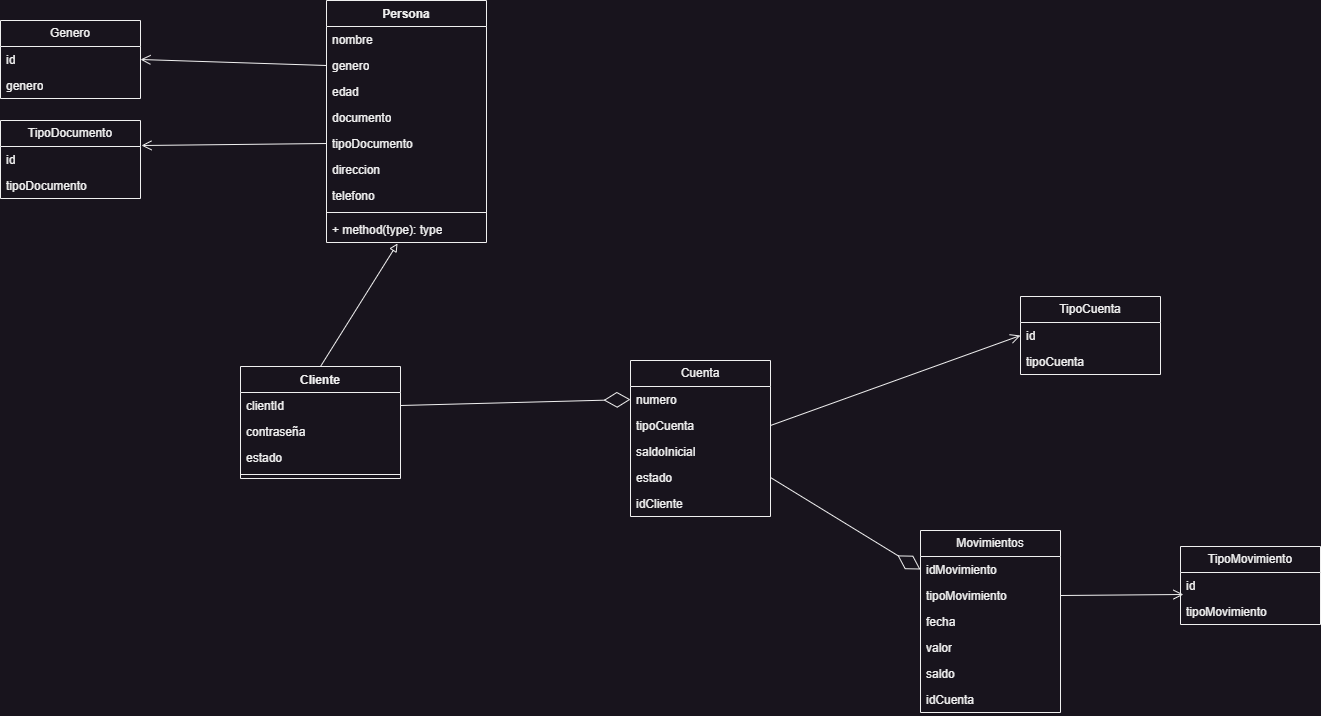

The diagram above was exported from draw.io. Its source (the exported page's mxGraphModel, read from the mxfile embedded in the PNG):
<mxGraphModel dx="1434" dy="756" grid="1" gridSize="10" guides="1" tooltips="1" connect="1" arrows="1" fold="1" page="1" pageScale="1" pageWidth="827" pageHeight="1169" math="0" shadow="0">
  <root>
    <mxCell id="0" />
    <mxCell id="1" parent="0" />
    <mxCell id="NmNH6zODsBvNHgLbf0hO-1" value="Persona" style="swimlane;fontStyle=1;align=center;verticalAlign=top;childLayout=stackLayout;horizontal=1;startSize=26;horizontalStack=0;resizeParent=1;resizeParentMax=0;resizeLast=0;collapsible=1;marginBottom=0;whiteSpace=wrap;html=1;" parent="1" vertex="1">
      <mxGeometry x="436" y="10" width="160" height="242" as="geometry" />
    </mxCell>
    <mxCell id="NmNH6zODsBvNHgLbf0hO-2" value="nombre" style="text;strokeColor=none;fillColor=none;align=left;verticalAlign=top;spacingLeft=4;spacingRight=4;overflow=hidden;rotatable=0;points=[[0,0.5],[1,0.5]];portConstraint=eastwest;whiteSpace=wrap;html=1;" parent="NmNH6zODsBvNHgLbf0hO-1" vertex="1">
      <mxGeometry y="26" width="160" height="26" as="geometry" />
    </mxCell>
    <mxCell id="NmNH6zODsBvNHgLbf0hO-5" value="genero" style="text;strokeColor=none;fillColor=none;align=left;verticalAlign=top;spacingLeft=4;spacingRight=4;overflow=hidden;rotatable=0;points=[[0,0.5],[1,0.5]];portConstraint=eastwest;whiteSpace=wrap;html=1;" parent="NmNH6zODsBvNHgLbf0hO-1" vertex="1">
      <mxGeometry y="52" width="160" height="26" as="geometry" />
    </mxCell>
    <mxCell id="NmNH6zODsBvNHgLbf0hO-6" value="edad" style="text;strokeColor=none;fillColor=none;align=left;verticalAlign=top;spacingLeft=4;spacingRight=4;overflow=hidden;rotatable=0;points=[[0,0.5],[1,0.5]];portConstraint=eastwest;whiteSpace=wrap;html=1;" parent="NmNH6zODsBvNHgLbf0hO-1" vertex="1">
      <mxGeometry y="78" width="160" height="26" as="geometry" />
    </mxCell>
    <mxCell id="NmNH6zODsBvNHgLbf0hO-7" value="documento" style="text;strokeColor=none;fillColor=none;align=left;verticalAlign=top;spacingLeft=4;spacingRight=4;overflow=hidden;rotatable=0;points=[[0,0.5],[1,0.5]];portConstraint=eastwest;whiteSpace=wrap;html=1;" parent="NmNH6zODsBvNHgLbf0hO-1" vertex="1">
      <mxGeometry y="104" width="160" height="26" as="geometry" />
    </mxCell>
    <mxCell id="a8iQK1itUlMvQrT2C351-30" value="tipoDocumento" style="text;strokeColor=none;fillColor=none;align=left;verticalAlign=top;spacingLeft=4;spacingRight=4;overflow=hidden;rotatable=0;points=[[0,0.5],[1,0.5]];portConstraint=eastwest;whiteSpace=wrap;html=1;" vertex="1" parent="NmNH6zODsBvNHgLbf0hO-1">
      <mxGeometry y="130" width="160" height="26" as="geometry" />
    </mxCell>
    <mxCell id="NmNH6zODsBvNHgLbf0hO-8" value="direccion" style="text;strokeColor=none;fillColor=none;align=left;verticalAlign=top;spacingLeft=4;spacingRight=4;overflow=hidden;rotatable=0;points=[[0,0.5],[1,0.5]];portConstraint=eastwest;whiteSpace=wrap;html=1;" parent="NmNH6zODsBvNHgLbf0hO-1" vertex="1">
      <mxGeometry y="156" width="160" height="26" as="geometry" />
    </mxCell>
    <mxCell id="NmNH6zODsBvNHgLbf0hO-9" value="telefono" style="text;strokeColor=none;fillColor=none;align=left;verticalAlign=top;spacingLeft=4;spacingRight=4;overflow=hidden;rotatable=0;points=[[0,0.5],[1,0.5]];portConstraint=eastwest;whiteSpace=wrap;html=1;" parent="NmNH6zODsBvNHgLbf0hO-1" vertex="1">
      <mxGeometry y="182" width="160" height="26" as="geometry" />
    </mxCell>
    <mxCell id="NmNH6zODsBvNHgLbf0hO-3" value="" style="line;strokeWidth=1;fillColor=none;align=left;verticalAlign=middle;spacingTop=-1;spacingLeft=3;spacingRight=3;rotatable=0;labelPosition=right;points=[];portConstraint=eastwest;strokeColor=inherit;" parent="NmNH6zODsBvNHgLbf0hO-1" vertex="1">
      <mxGeometry y="208" width="160" height="8" as="geometry" />
    </mxCell>
    <mxCell id="NmNH6zODsBvNHgLbf0hO-4" value="+ method(type): type" style="text;strokeColor=none;fillColor=none;align=left;verticalAlign=top;spacingLeft=4;spacingRight=4;overflow=hidden;rotatable=0;points=[[0,0.5],[1,0.5]];portConstraint=eastwest;whiteSpace=wrap;html=1;" parent="NmNH6zODsBvNHgLbf0hO-1" vertex="1">
      <mxGeometry y="216" width="160" height="26" as="geometry" />
    </mxCell>
    <mxCell id="NmNH6zODsBvNHgLbf0hO-10" value="Cliente" style="swimlane;fontStyle=1;align=center;verticalAlign=top;childLayout=stackLayout;horizontal=1;startSize=26;horizontalStack=0;resizeParent=1;resizeParentMax=0;resizeLast=0;collapsible=1;marginBottom=0;whiteSpace=wrap;html=1;" parent="1" vertex="1">
      <mxGeometry x="350" y="376" width="160" height="112" as="geometry" />
    </mxCell>
    <mxCell id="NmNH6zODsBvNHgLbf0hO-11" value="clientId" style="text;strokeColor=none;fillColor=none;align=left;verticalAlign=top;spacingLeft=4;spacingRight=4;overflow=hidden;rotatable=0;points=[[0,0.5],[1,0.5]];portConstraint=eastwest;whiteSpace=wrap;html=1;" parent="NmNH6zODsBvNHgLbf0hO-10" vertex="1">
      <mxGeometry y="26" width="160" height="26" as="geometry" />
    </mxCell>
    <mxCell id="NmNH6zODsBvNHgLbf0hO-12" value="contraseña" style="text;strokeColor=none;fillColor=none;align=left;verticalAlign=top;spacingLeft=4;spacingRight=4;overflow=hidden;rotatable=0;points=[[0,0.5],[1,0.5]];portConstraint=eastwest;whiteSpace=wrap;html=1;" parent="NmNH6zODsBvNHgLbf0hO-10" vertex="1">
      <mxGeometry y="52" width="160" height="26" as="geometry" />
    </mxCell>
    <mxCell id="NmNH6zODsBvNHgLbf0hO-13" value="estado" style="text;strokeColor=none;fillColor=none;align=left;verticalAlign=top;spacingLeft=4;spacingRight=4;overflow=hidden;rotatable=0;points=[[0,0.5],[1,0.5]];portConstraint=eastwest;whiteSpace=wrap;html=1;" parent="NmNH6zODsBvNHgLbf0hO-10" vertex="1">
      <mxGeometry y="78" width="160" height="26" as="geometry" />
    </mxCell>
    <mxCell id="NmNH6zODsBvNHgLbf0hO-17" value="" style="line;strokeWidth=1;fillColor=none;align=left;verticalAlign=middle;spacingTop=-1;spacingLeft=3;spacingRight=3;rotatable=0;labelPosition=right;points=[];portConstraint=eastwest;strokeColor=inherit;" parent="NmNH6zODsBvNHgLbf0hO-10" vertex="1">
      <mxGeometry y="104" width="160" height="8" as="geometry" />
    </mxCell>
    <mxCell id="NmNH6zODsBvNHgLbf0hO-20" value="" style="endArrow=block;html=1;rounded=0;exitX=0.5;exitY=0;exitDx=0;exitDy=0;entryX=0.444;entryY=1.038;entryDx=0;entryDy=0;entryPerimeter=0;endFill=0;" parent="1" source="NmNH6zODsBvNHgLbf0hO-10" target="NmNH6zODsBvNHgLbf0hO-4" edge="1">
      <mxGeometry width="50" height="50" relative="1" as="geometry">
        <mxPoint x="486" y="290" as="sourcePoint" />
        <mxPoint x="536" y="240" as="targetPoint" />
      </mxGeometry>
    </mxCell>
    <mxCell id="NmNH6zODsBvNHgLbf0hO-21" value="Cuenta" style="swimlane;fontStyle=0;childLayout=stackLayout;horizontal=1;startSize=26;fillColor=none;horizontalStack=0;resizeParent=1;resizeParentMax=0;resizeLast=0;collapsible=1;marginBottom=0;whiteSpace=wrap;html=1;" parent="1" vertex="1">
      <mxGeometry x="740" y="370" width="140" height="156" as="geometry" />
    </mxCell>
    <mxCell id="NmNH6zODsBvNHgLbf0hO-22" value="numero" style="text;strokeColor=none;fillColor=none;align=left;verticalAlign=top;spacingLeft=4;spacingRight=4;overflow=hidden;rotatable=0;points=[[0,0.5],[1,0.5]];portConstraint=eastwest;whiteSpace=wrap;html=1;" parent="NmNH6zODsBvNHgLbf0hO-21" vertex="1">
      <mxGeometry y="26" width="140" height="26" as="geometry" />
    </mxCell>
    <mxCell id="NmNH6zODsBvNHgLbf0hO-25" value="tipoCuenta" style="text;strokeColor=none;fillColor=none;align=left;verticalAlign=top;spacingLeft=4;spacingRight=4;overflow=hidden;rotatable=0;points=[[0,0.5],[1,0.5]];portConstraint=eastwest;whiteSpace=wrap;html=1;" parent="NmNH6zODsBvNHgLbf0hO-21" vertex="1">
      <mxGeometry y="52" width="140" height="26" as="geometry" />
    </mxCell>
    <mxCell id="NmNH6zODsBvNHgLbf0hO-26" value="saldoInicial" style="text;strokeColor=none;fillColor=none;align=left;verticalAlign=top;spacingLeft=4;spacingRight=4;overflow=hidden;rotatable=0;points=[[0,0.5],[1,0.5]];portConstraint=eastwest;whiteSpace=wrap;html=1;" parent="NmNH6zODsBvNHgLbf0hO-21" vertex="1">
      <mxGeometry y="78" width="140" height="26" as="geometry" />
    </mxCell>
    <mxCell id="NmNH6zODsBvNHgLbf0hO-27" value="estado" style="text;strokeColor=none;fillColor=none;align=left;verticalAlign=top;spacingLeft=4;spacingRight=4;overflow=hidden;rotatable=0;points=[[0,0.5],[1,0.5]];portConstraint=eastwest;whiteSpace=wrap;html=1;" parent="NmNH6zODsBvNHgLbf0hO-21" vertex="1">
      <mxGeometry y="104" width="140" height="26" as="geometry" />
    </mxCell>
    <mxCell id="a8iQK1itUlMvQrT2C351-22" value="idCliente" style="text;strokeColor=none;fillColor=none;align=left;verticalAlign=top;spacingLeft=4;spacingRight=4;overflow=hidden;rotatable=0;points=[[0,0.5],[1,0.5]];portConstraint=eastwest;whiteSpace=wrap;html=1;" vertex="1" parent="NmNH6zODsBvNHgLbf0hO-21">
      <mxGeometry y="130" width="140" height="26" as="geometry" />
    </mxCell>
    <mxCell id="NmNH6zODsBvNHgLbf0hO-28" value="Movimientos" style="swimlane;fontStyle=0;childLayout=stackLayout;horizontal=1;startSize=26;fillColor=none;horizontalStack=0;resizeParent=1;resizeParentMax=0;resizeLast=0;collapsible=1;marginBottom=0;whiteSpace=wrap;html=1;" parent="1" vertex="1">
      <mxGeometry x="1030" y="540" width="140" height="182" as="geometry" />
    </mxCell>
    <mxCell id="NmNH6zODsBvNHgLbf0hO-29" value="idMovimiento" style="text;strokeColor=none;fillColor=none;align=left;verticalAlign=top;spacingLeft=4;spacingRight=4;overflow=hidden;rotatable=0;points=[[0,0.5],[1,0.5]];portConstraint=eastwest;whiteSpace=wrap;html=1;" parent="NmNH6zODsBvNHgLbf0hO-28" vertex="1">
      <mxGeometry y="26" width="140" height="26" as="geometry" />
    </mxCell>
    <mxCell id="NmNH6zODsBvNHgLbf0hO-30" value="tipoMovimiento" style="text;strokeColor=none;fillColor=none;align=left;verticalAlign=top;spacingLeft=4;spacingRight=4;overflow=hidden;rotatable=0;points=[[0,0.5],[1,0.5]];portConstraint=eastwest;whiteSpace=wrap;html=1;" parent="NmNH6zODsBvNHgLbf0hO-28" vertex="1">
      <mxGeometry y="52" width="140" height="26" as="geometry" />
    </mxCell>
    <mxCell id="a8iQK1itUlMvQrT2C351-10" value="fecha" style="text;strokeColor=none;fillColor=none;align=left;verticalAlign=top;spacingLeft=4;spacingRight=4;overflow=hidden;rotatable=0;points=[[0,0.5],[1,0.5]];portConstraint=eastwest;whiteSpace=wrap;html=1;" vertex="1" parent="NmNH6zODsBvNHgLbf0hO-28">
      <mxGeometry y="78" width="140" height="26" as="geometry" />
    </mxCell>
    <mxCell id="NmNH6zODsBvNHgLbf0hO-31" value="valor" style="text;strokeColor=none;fillColor=none;align=left;verticalAlign=top;spacingLeft=4;spacingRight=4;overflow=hidden;rotatable=0;points=[[0,0.5],[1,0.5]];portConstraint=eastwest;whiteSpace=wrap;html=1;" parent="NmNH6zODsBvNHgLbf0hO-28" vertex="1">
      <mxGeometry y="104" width="140" height="26" as="geometry" />
    </mxCell>
    <mxCell id="NmNH6zODsBvNHgLbf0hO-32" value="saldo" style="text;strokeColor=none;fillColor=none;align=left;verticalAlign=top;spacingLeft=4;spacingRight=4;overflow=hidden;rotatable=0;points=[[0,0.5],[1,0.5]];portConstraint=eastwest;whiteSpace=wrap;html=1;" parent="NmNH6zODsBvNHgLbf0hO-28" vertex="1">
      <mxGeometry y="130" width="140" height="26" as="geometry" />
    </mxCell>
    <mxCell id="a8iQK1itUlMvQrT2C351-15" value="idCuenta" style="text;strokeColor=none;fillColor=none;align=left;verticalAlign=top;spacingLeft=4;spacingRight=4;overflow=hidden;rotatable=0;points=[[0,0.5],[1,0.5]];portConstraint=eastwest;whiteSpace=wrap;html=1;" vertex="1" parent="NmNH6zODsBvNHgLbf0hO-28">
      <mxGeometry y="156" width="140" height="26" as="geometry" />
    </mxCell>
    <mxCell id="a8iQK1itUlMvQrT2C351-5" value="TipoCuenta" style="swimlane;fontStyle=0;childLayout=stackLayout;horizontal=1;startSize=26;fillColor=none;horizontalStack=0;resizeParent=1;resizeParentMax=0;resizeLast=0;collapsible=1;marginBottom=0;whiteSpace=wrap;html=1;" vertex="1" parent="1">
      <mxGeometry x="1130" y="306" width="140" height="78" as="geometry" />
    </mxCell>
    <mxCell id="a8iQK1itUlMvQrT2C351-6" value="id" style="text;strokeColor=none;fillColor=none;align=left;verticalAlign=top;spacingLeft=4;spacingRight=4;overflow=hidden;rotatable=0;points=[[0,0.5],[1,0.5]];portConstraint=eastwest;whiteSpace=wrap;html=1;" vertex="1" parent="a8iQK1itUlMvQrT2C351-5">
      <mxGeometry y="26" width="140" height="26" as="geometry" />
    </mxCell>
    <mxCell id="a8iQK1itUlMvQrT2C351-7" value="tipoCuenta" style="text;strokeColor=none;fillColor=none;align=left;verticalAlign=top;spacingLeft=4;spacingRight=4;overflow=hidden;rotatable=0;points=[[0,0.5],[1,0.5]];portConstraint=eastwest;whiteSpace=wrap;html=1;" vertex="1" parent="a8iQK1itUlMvQrT2C351-5">
      <mxGeometry y="52" width="140" height="26" as="geometry" />
    </mxCell>
    <mxCell id="a8iQK1itUlMvQrT2C351-11" value="TipoMovimiento" style="swimlane;fontStyle=0;childLayout=stackLayout;horizontal=1;startSize=26;fillColor=none;horizontalStack=0;resizeParent=1;resizeParentMax=0;resizeLast=0;collapsible=1;marginBottom=0;whiteSpace=wrap;html=1;" vertex="1" parent="1">
      <mxGeometry x="1290" y="556" width="140" height="78" as="geometry" />
    </mxCell>
    <mxCell id="a8iQK1itUlMvQrT2C351-12" value="id" style="text;strokeColor=none;fillColor=none;align=left;verticalAlign=top;spacingLeft=4;spacingRight=4;overflow=hidden;rotatable=0;points=[[0,0.5],[1,0.5]];portConstraint=eastwest;whiteSpace=wrap;html=1;" vertex="1" parent="a8iQK1itUlMvQrT2C351-11">
      <mxGeometry y="26" width="140" height="26" as="geometry" />
    </mxCell>
    <mxCell id="a8iQK1itUlMvQrT2C351-13" value="tipoMovimiento" style="text;strokeColor=none;fillColor=none;align=left;verticalAlign=top;spacingLeft=4;spacingRight=4;overflow=hidden;rotatable=0;points=[[0,0.5],[1,0.5]];portConstraint=eastwest;whiteSpace=wrap;html=1;" vertex="1" parent="a8iQK1itUlMvQrT2C351-11">
      <mxGeometry y="52" width="140" height="26" as="geometry" />
    </mxCell>
    <mxCell id="a8iQK1itUlMvQrT2C351-14" value="" style="endArrow=open;html=1;rounded=0;fontSize=12;startSize=8;endSize=8;curved=1;entryX=0.021;entryY=-0.154;entryDx=0;entryDy=0;entryPerimeter=0;exitX=1;exitY=0.5;exitDx=0;exitDy=0;endFill=0;" edge="1" parent="1" source="NmNH6zODsBvNHgLbf0hO-30" target="a8iQK1itUlMvQrT2C351-13">
      <mxGeometry width="50" height="50" relative="1" as="geometry">
        <mxPoint x="910" y="456" as="sourcePoint" />
        <mxPoint x="960" y="406" as="targetPoint" />
      </mxGeometry>
    </mxCell>
    <mxCell id="a8iQK1itUlMvQrT2C351-16" value="" style="endArrow=open;html=1;rounded=0;fontSize=12;startSize=8;endSize=8;curved=1;entryX=0;entryY=0.5;entryDx=0;entryDy=0;exitX=1;exitY=0.5;exitDx=0;exitDy=0;endFill=0;" edge="1" parent="1" source="NmNH6zODsBvNHgLbf0hO-25" target="a8iQK1itUlMvQrT2C351-6">
      <mxGeometry width="50" height="50" relative="1" as="geometry">
        <mxPoint x="990" y="345.5" as="sourcePoint" />
        <mxPoint x="1113" y="344.5" as="targetPoint" />
      </mxGeometry>
    </mxCell>
    <mxCell id="a8iQK1itUlMvQrT2C351-20" value="" style="endArrow=diamondThin;endFill=0;endSize=24;html=1;rounded=0;fontSize=12;curved=1;entryX=0;entryY=0.5;entryDx=0;entryDy=0;exitX=1;exitY=0.5;exitDx=0;exitDy=0;" edge="1" parent="1" source="NmNH6zODsBvNHgLbf0hO-27" target="NmNH6zODsBvNHgLbf0hO-29">
      <mxGeometry width="160" relative="1" as="geometry">
        <mxPoint x="650" y="310" as="sourcePoint" />
        <mxPoint x="810" y="310" as="targetPoint" />
      </mxGeometry>
    </mxCell>
    <mxCell id="a8iQK1itUlMvQrT2C351-21" value="" style="endArrow=diamondThin;endFill=0;endSize=24;html=1;rounded=0;fontSize=12;curved=1;entryX=0;entryY=0.5;entryDx=0;entryDy=0;exitX=1;exitY=0.5;exitDx=0;exitDy=0;" edge="1" parent="1" source="NmNH6zODsBvNHgLbf0hO-11" target="NmNH6zODsBvNHgLbf0hO-22">
      <mxGeometry width="160" relative="1" as="geometry">
        <mxPoint x="825" y="509" as="sourcePoint" />
        <mxPoint x="1040" y="589" as="targetPoint" />
      </mxGeometry>
    </mxCell>
    <mxCell id="a8iQK1itUlMvQrT2C351-23" value="Genero" style="swimlane;fontStyle=0;childLayout=stackLayout;horizontal=1;startSize=26;fillColor=none;horizontalStack=0;resizeParent=1;resizeParentMax=0;resizeLast=0;collapsible=1;marginBottom=0;whiteSpace=wrap;html=1;" vertex="1" parent="1">
      <mxGeometry x="110" y="30" width="140" height="78" as="geometry" />
    </mxCell>
    <mxCell id="a8iQK1itUlMvQrT2C351-24" value="id" style="text;strokeColor=none;fillColor=none;align=left;verticalAlign=top;spacingLeft=4;spacingRight=4;overflow=hidden;rotatable=0;points=[[0,0.5],[1,0.5]];portConstraint=eastwest;whiteSpace=wrap;html=1;" vertex="1" parent="a8iQK1itUlMvQrT2C351-23">
      <mxGeometry y="26" width="140" height="26" as="geometry" />
    </mxCell>
    <mxCell id="a8iQK1itUlMvQrT2C351-25" value="genero" style="text;strokeColor=none;fillColor=none;align=left;verticalAlign=top;spacingLeft=4;spacingRight=4;overflow=hidden;rotatable=0;points=[[0,0.5],[1,0.5]];portConstraint=eastwest;whiteSpace=wrap;html=1;" vertex="1" parent="a8iQK1itUlMvQrT2C351-23">
      <mxGeometry y="52" width="140" height="26" as="geometry" />
    </mxCell>
    <mxCell id="a8iQK1itUlMvQrT2C351-26" value="TipoDocumento" style="swimlane;fontStyle=0;childLayout=stackLayout;horizontal=1;startSize=26;fillColor=none;horizontalStack=0;resizeParent=1;resizeParentMax=0;resizeLast=0;collapsible=1;marginBottom=0;whiteSpace=wrap;html=1;" vertex="1" parent="1">
      <mxGeometry x="110" y="130" width="140" height="78" as="geometry" />
    </mxCell>
    <mxCell id="a8iQK1itUlMvQrT2C351-27" value="id" style="text;strokeColor=none;fillColor=none;align=left;verticalAlign=top;spacingLeft=4;spacingRight=4;overflow=hidden;rotatable=0;points=[[0,0.5],[1,0.5]];portConstraint=eastwest;whiteSpace=wrap;html=1;" vertex="1" parent="a8iQK1itUlMvQrT2C351-26">
      <mxGeometry y="26" width="140" height="26" as="geometry" />
    </mxCell>
    <mxCell id="a8iQK1itUlMvQrT2C351-28" value="tipoDocumento" style="text;strokeColor=none;fillColor=none;align=left;verticalAlign=top;spacingLeft=4;spacingRight=4;overflow=hidden;rotatable=0;points=[[0,0.5],[1,0.5]];portConstraint=eastwest;whiteSpace=wrap;html=1;" vertex="1" parent="a8iQK1itUlMvQrT2C351-26">
      <mxGeometry y="52" width="140" height="26" as="geometry" />
    </mxCell>
    <mxCell id="a8iQK1itUlMvQrT2C351-29" value="" style="endArrow=open;html=1;rounded=0;fontSize=12;startSize=8;endSize=8;curved=1;entryX=1.007;entryY=-0.038;entryDx=0;entryDy=0;entryPerimeter=0;exitX=0;exitY=0.5;exitDx=0;exitDy=0;endFill=0;" edge="1" parent="1" source="a8iQK1itUlMvQrT2C351-30" target="a8iQK1itUlMvQrT2C351-27">
      <mxGeometry width="50" height="50" relative="1" as="geometry">
        <mxPoint x="270" y="241" as="sourcePoint" />
        <mxPoint x="393" y="240" as="targetPoint" />
      </mxGeometry>
    </mxCell>
    <mxCell id="a8iQK1itUlMvQrT2C351-31" value="" style="endArrow=open;html=1;rounded=0;fontSize=12;startSize=8;endSize=8;curved=1;entryX=1;entryY=0.5;entryDx=0;entryDy=0;exitX=0;exitY=0.5;exitDx=0;exitDy=0;endFill=0;" edge="1" parent="1" source="NmNH6zODsBvNHgLbf0hO-5" target="a8iQK1itUlMvQrT2C351-24">
      <mxGeometry width="50" height="50" relative="1" as="geometry">
        <mxPoint x="446" y="163" as="sourcePoint" />
        <mxPoint x="261" y="165" as="targetPoint" />
      </mxGeometry>
    </mxCell>
  </root>
</mxGraphModel>